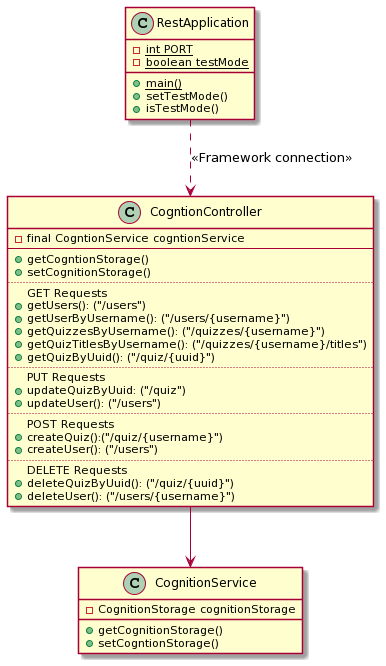

The diagram above was rendered by PlantUML. Its source (embedded in the PNG):
@startuml
class CogntionController{
- final CogntionService cogntionService
--
+ getCogntionStorage()
+ setCognitionStorage()
..
GET Requests
+ getUsers(): ("/users")
+ getUserByUsername(): ("/users/{username}")
+ getQuizzesByUsername(): ("/quizzes/{username}")
+ getQuizTitlesByUsername(): ("/quizzes/{username}/titles")
+ getQuizByUuid(): ("/quiz/{uuid}")
..
PUT Requests
+ updateQuizByUuid: ("/quiz")
+ updateUser(): ("/users")
..
POST Requests
+ createQuiz():("/quiz/{username}")
+ createUser(): ("/users")
..
DELETE Requests
+ deleteQuizByUuid(): ("/quiz/{uuid}")
+ deleteUser(): ("/users/{username}")
}

class CognitionService{
- CognitionStorage cognitionStorage
+ getCognitionStorage()
+ setCogntionStorage()
}

class RestApplication{
- {static} int PORT
- {static} boolean testMode
+ {static} main()
+ setTestMode()
+ isTestMode()
}

RestApplication ..> CogntionController: <<Framework connection>>
CogntionController --> CognitionService
@enduml